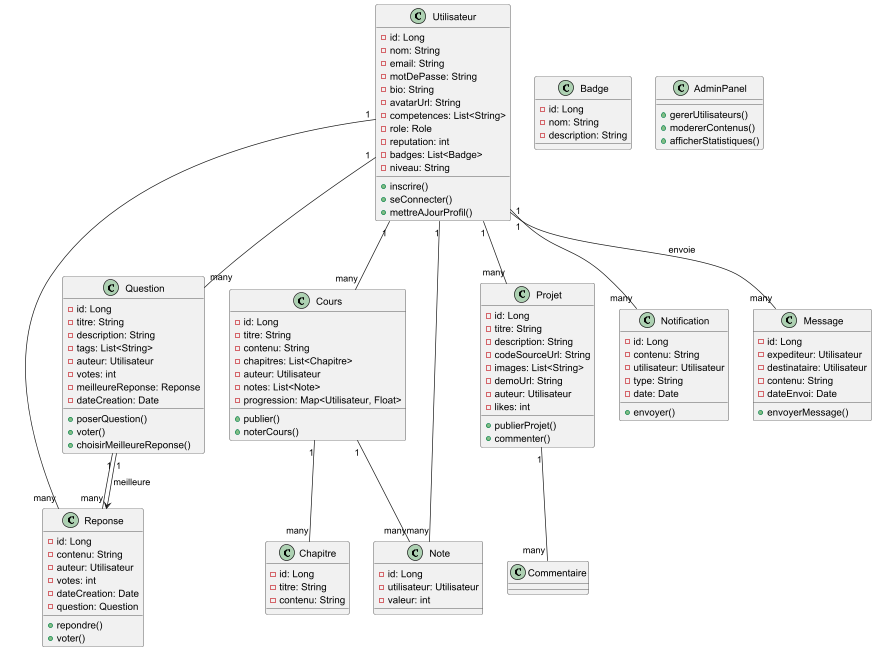

The diagram above was rendered by PlantUML. Its source (embedded in the PNG):
@startuml

class Utilisateur {
  - id: Long
  - nom: String
  - email: String
  - motDePasse: String
  - bio: String
  - avatarUrl: String
  - competences: List<String>
  - role: Role
  - reputation: int
  - badges: List<Badge>
  - niveau: String
  + inscrire()
  + seConnecter()
  + mettreAJourProfil()
}

class Question {
  - id: Long
  - titre: String
  - description: String
  - tags: List<String>
  - auteur: Utilisateur
  - votes: int
  - meilleureReponse: Reponse
  - dateCreation: Date
  + poserQuestion()
  + voter()
  + choisirMeilleureReponse()
}

class Reponse {
  - id: Long
  - contenu: String
  - auteur: Utilisateur
  - votes: int
  - dateCreation: Date
  - question: Question
  + repondre()
  + voter()
}

class Cours {
  - id: Long
  - titre: String
  - contenu: String
  - chapitres: List<Chapitre>
  - auteur: Utilisateur
  - notes: List<Note>
  - progression: Map<Utilisateur, Float>
  + publier()
  + noterCours()
}

class Chapitre {
  - id: Long
  - titre: String
  - contenu: String
}

class Projet {
  - id: Long
  - titre: String
  - description: String
  - codeSourceUrl: String
  - images: List<String>
  - demoUrl: String
  - auteur: Utilisateur
  - likes: int
  + publierProjet()
  + commenter()
}

class Badge {
  - id: Long
  - nom: String
  - description: String
}

class Note {
  - id: Long
  - utilisateur: Utilisateur
  - valeur: int
}

class Notification {
  - id: Long
  - contenu: String
  - utilisateur: Utilisateur
  - type: String
  - date: Date
  + envoyer()
}

class Message {
  - id: Long
  - expediteur: Utilisateur
  - destinataire: Utilisateur
  - contenu: String
  - dateEnvoi: Date
  + envoyerMessage()
}

class AdminPanel {
  + gererUtilisateurs()
  + modererContenus()
  + afficherStatistiques()
}

Utilisateur "1" -- "many" Question
Utilisateur "1" -- "many" Reponse
Utilisateur "1" -- "many" Cours
Utilisateur "1" -- "many" Projet
Utilisateur "1" -- "many" Notification
Utilisateur "1" -- "many" Message : envoie
Utilisateur "1" -- "many" Note
Cours "1" -- "many" Chapitre
Cours "1" -- "many" Note
Question "1" -- "many" Reponse
Question "1" --> Reponse : meilleure
Projet "1" -- "many" Commentaire

@enduml